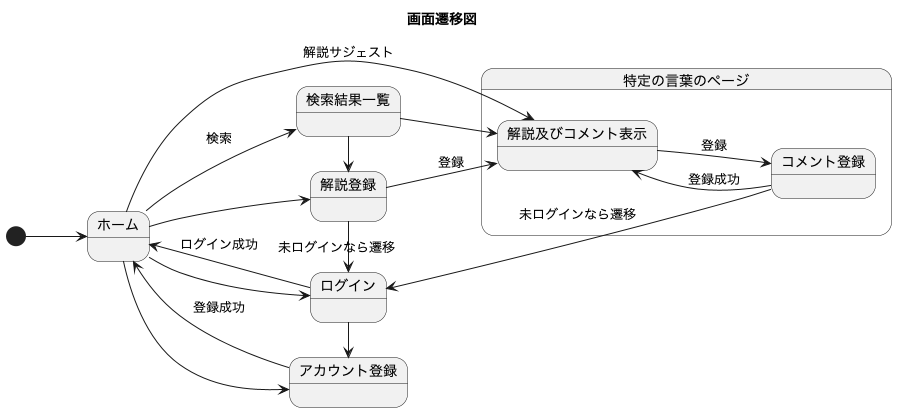

The diagram above was rendered by PlantUML. Its source (embedded in the PNG):
@startuml
left to right direction
title 画面遷移図

state ホーム
state ログイン
state アカウント登録
state 検索結果一覧
state 解説登録
state 特定の言葉のページ{
  state "解説及びコメント表示" as 解説表示
  state コメント登録
  
  解説表示 -[hidden]-> コメント登録
}

[*] --> ホーム

ホーム --> 解説表示 :解説サジェスト
ホーム --> 検索結果一覧 :検索
ホーム --> 解説登録
ホーム --> アカウント登録
ホーム --> ログイン

ホーム <-- ログイン :ログイン成功
ホーム <-- アカウント登録 : 登録成功

解説登録 -> ログイン :未ログインなら遷移
ログイン -> アカウント登録


検索結果一覧 -> 解説登録
検索結果一覧 --> 解説表示
解説登録 --> 解説表示 : 登録

解説表示 --> コメント登録 : 登録
解説表示 <-- コメント登録 : 登録成功

ログイン <-up-- コメント登録 : 未ログインなら遷移


@enduml